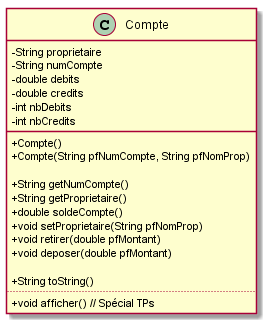

The diagram above was rendered by PlantUML. Its source (embedded in the PNG):
@startuml
skinparam classAttributeIconSize 0

class Compte {
	- String proprietaire
	- String numCompte
	- double debits
	- double credits
	- int nbDebits
	- int nbCredits
____
	+ Compte() 
	+ Compte(String pfNumCompte, String pfNomProp) 
	
	+ String getNumCompte()
	+ String getProprietaire()
	+ double soldeCompte()
	+ void setProprietaire(String pfNomProp)
	+ void retirer(double pfMontant)
	+ void deposer(double pfMontant)
	
	+ String toString()
....
	+ void afficher() // Spécial TPs
}
@enduml